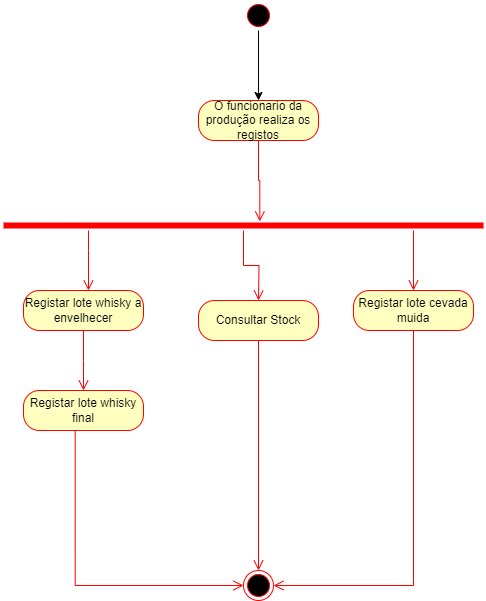

The diagram above was exported from draw.io. Its source (the exported page's mxGraphModel, read from the mxfile embedded in the PNG):
<mxGraphModel dx="696" dy="1775" grid="1" gridSize="10" guides="1" tooltips="1" connect="1" arrows="1" fold="1" page="1" pageScale="1" pageWidth="827" pageHeight="1169" math="0" shadow="0">
  <root>
    <mxCell id="0" />
    <mxCell id="1" parent="0" />
    <mxCell id="2HN6KsuQQwCVqrs9xuk_-20" value="" style="edgeStyle=orthogonalEdgeStyle;rounded=0;orthogonalLoop=1;jettySize=auto;html=1;" parent="1" source="2HN6KsuQQwCVqrs9xuk_-1" target="2HN6KsuQQwCVqrs9xuk_-16" edge="1">
      <mxGeometry relative="1" as="geometry" />
    </mxCell>
    <mxCell id="2HN6KsuQQwCVqrs9xuk_-1" value="" style="ellipse;html=1;shape=startState;fillColor=#000000;strokeColor=#ff0000;" parent="1" vertex="1">
      <mxGeometry x="380" y="-100" width="30" height="30" as="geometry" />
    </mxCell>
    <mxCell id="2HN6KsuQQwCVqrs9xuk_-3" value="" style="shape=line;html=1;strokeWidth=6;strokeColor=#ff0000;" parent="1" vertex="1">
      <mxGeometry x="140" y="120" width="480" height="10" as="geometry" />
    </mxCell>
    <mxCell id="2HN6KsuQQwCVqrs9xuk_-4" value="" style="edgeStyle=orthogonalEdgeStyle;html=1;verticalAlign=bottom;endArrow=open;endSize=8;strokeColor=#ff0000;rounded=0;" parent="1" source="2HN6KsuQQwCVqrs9xuk_-3" edge="1">
      <mxGeometry relative="1" as="geometry">
        <mxPoint x="395" y="200" as="targetPoint" />
      </mxGeometry>
    </mxCell>
    <mxCell id="2HN6KsuQQwCVqrs9xuk_-5" value="Consultar Stock" style="rounded=1;whiteSpace=wrap;html=1;arcSize=40;fontColor=#000000;fillColor=#ffffc0;strokeColor=#ff0000;" parent="1" vertex="1">
      <mxGeometry x="335" y="200" width="120" height="40" as="geometry" />
    </mxCell>
    <mxCell id="2HN6KsuQQwCVqrs9xuk_-6" value="" style="edgeStyle=orthogonalEdgeStyle;html=1;verticalAlign=bottom;endArrow=open;endSize=8;strokeColor=#ff0000;rounded=0;entryX=0.5;entryY=0;entryDx=0;entryDy=0;" parent="1" source="2HN6KsuQQwCVqrs9xuk_-5" target="2HN6KsuQQwCVqrs9xuk_-15" edge="1">
      <mxGeometry relative="1" as="geometry">
        <mxPoint x="395" y="300" as="targetPoint" />
      </mxGeometry>
    </mxCell>
    <mxCell id="2HN6KsuQQwCVqrs9xuk_-7" value="" style="edgeStyle=orthogonalEdgeStyle;html=1;verticalAlign=bottom;endArrow=open;endSize=8;strokeColor=#ff0000;rounded=0;" parent="1" edge="1">
      <mxGeometry relative="1" as="geometry">
        <mxPoint x="550" y="190" as="targetPoint" />
        <mxPoint x="550" y="130" as="sourcePoint" />
      </mxGeometry>
    </mxCell>
    <mxCell id="2HN6KsuQQwCVqrs9xuk_-8" value="Registar lote cevada muida" style="rounded=1;whiteSpace=wrap;html=1;arcSize=40;fontColor=#000000;fillColor=#ffffc0;strokeColor=#ff0000;" parent="1" vertex="1">
      <mxGeometry x="490" y="190" width="120" height="40" as="geometry" />
    </mxCell>
    <mxCell id="2HN6KsuQQwCVqrs9xuk_-9" value="" style="edgeStyle=orthogonalEdgeStyle;html=1;verticalAlign=bottom;endArrow=open;endSize=8;strokeColor=#ff0000;rounded=0;entryX=1;entryY=0.5;entryDx=0;entryDy=0;exitX=0.5;exitY=1;exitDx=0;exitDy=0;" parent="1" source="2HN6KsuQQwCVqrs9xuk_-8" target="2HN6KsuQQwCVqrs9xuk_-15" edge="1">
      <mxGeometry relative="1" as="geometry">
        <mxPoint x="550" y="290" as="targetPoint" />
      </mxGeometry>
    </mxCell>
    <mxCell id="2HN6KsuQQwCVqrs9xuk_-10" value="" style="edgeStyle=orthogonalEdgeStyle;html=1;verticalAlign=bottom;endArrow=open;endSize=8;strokeColor=#ff0000;rounded=0;" parent="1" edge="1">
      <mxGeometry relative="1" as="geometry">
        <mxPoint x="225" y="190" as="targetPoint" />
        <mxPoint x="225" y="130" as="sourcePoint" />
        <Array as="points">
          <mxPoint x="225" y="150" />
          <mxPoint x="225" y="150" />
        </Array>
      </mxGeometry>
    </mxCell>
    <mxCell id="2HN6KsuQQwCVqrs9xuk_-11" value="Registar lote whisky a envelhecer" style="rounded=1;whiteSpace=wrap;html=1;arcSize=40;fontColor=#000000;fillColor=#ffffc0;strokeColor=#ff0000;" parent="1" vertex="1">
      <mxGeometry x="160" y="190" width="120" height="40" as="geometry" />
    </mxCell>
    <mxCell id="2HN6KsuQQwCVqrs9xuk_-12" value="" style="edgeStyle=orthogonalEdgeStyle;html=1;verticalAlign=bottom;endArrow=open;endSize=8;strokeColor=#ff0000;rounded=0;" parent="1" source="2HN6KsuQQwCVqrs9xuk_-11" edge="1">
      <mxGeometry relative="1" as="geometry">
        <mxPoint x="220" y="290" as="targetPoint" />
      </mxGeometry>
    </mxCell>
    <mxCell id="2HN6KsuQQwCVqrs9xuk_-13" value="Registar lote whisky final" style="rounded=1;whiteSpace=wrap;html=1;arcSize=40;fontColor=#000000;fillColor=#ffffc0;strokeColor=#ff0000;" parent="1" vertex="1">
      <mxGeometry x="160" y="290" width="120" height="40" as="geometry" />
    </mxCell>
    <mxCell id="2HN6KsuQQwCVqrs9xuk_-14" value="" style="edgeStyle=orthogonalEdgeStyle;html=1;verticalAlign=bottom;endArrow=open;endSize=8;strokeColor=#ff0000;rounded=0;entryX=0;entryY=0.5;entryDx=0;entryDy=0;exitX=0.431;exitY=1.019;exitDx=0;exitDy=0;exitPerimeter=0;" parent="1" source="2HN6KsuQQwCVqrs9xuk_-13" target="2HN6KsuQQwCVqrs9xuk_-15" edge="1">
      <mxGeometry relative="1" as="geometry">
        <mxPoint x="220" y="390" as="targetPoint" />
      </mxGeometry>
    </mxCell>
    <mxCell id="2HN6KsuQQwCVqrs9xuk_-15" value="" style="ellipse;html=1;shape=endState;fillColor=#000000;strokeColor=#ff0000;" parent="1" vertex="1">
      <mxGeometry x="380" y="470" width="30" height="30" as="geometry" />
    </mxCell>
    <mxCell id="2HN6KsuQQwCVqrs9xuk_-16" value="O funcionario da produção realiza os registos" style="rounded=1;whiteSpace=wrap;html=1;arcSize=40;fontColor=#000000;fillColor=#ffffc0;strokeColor=#ff0000;" parent="1" vertex="1">
      <mxGeometry x="335" width="120" height="40" as="geometry" />
    </mxCell>
    <mxCell id="2HN6KsuQQwCVqrs9xuk_-17" value="" style="edgeStyle=orthogonalEdgeStyle;html=1;verticalAlign=bottom;endArrow=open;endSize=8;strokeColor=#ff0000;rounded=0;entryX=0.534;entryY=0.089;entryDx=0;entryDy=0;entryPerimeter=0;" parent="1" source="2HN6KsuQQwCVqrs9xuk_-16" target="2HN6KsuQQwCVqrs9xuk_-3" edge="1">
      <mxGeometry relative="1" as="geometry">
        <mxPoint x="395" y="110" as="targetPoint" />
      </mxGeometry>
    </mxCell>
  </root>
</mxGraphModel>